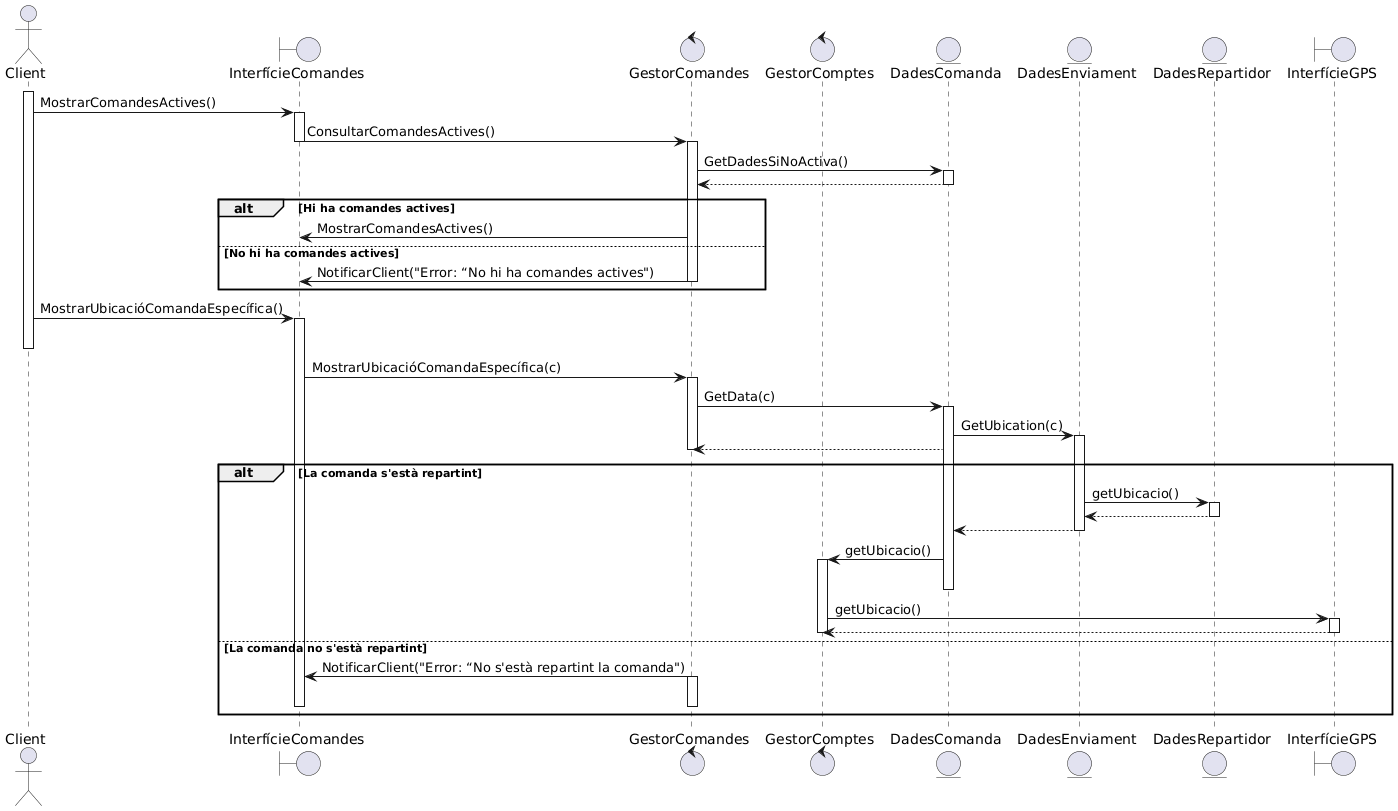

The diagram above was rendered by PlantUML. Its source (embedded in the PNG):
@startuml
actor Client
boundary InterfícieComandes
boundary InterfícieGPS
control GestorComandes
control GestorComptes

entity DadesComanda
entity DadesEnviament
entity DadesRepartidor
boundary InterfícieGPS

Client++
Client -> InterfícieComandes++: MostrarComandesActives()
InterfícieComandes -> GestorComandes--++: ConsultarComandesActives()

GestorComandes->DadesComanda++:GetDadesSiNoActiva()
DadesComanda-->GestorComandes--

alt Hi ha comandes actives
GestorComandes->InterfícieComandes: MostrarComandesActives() 
else No hi ha comandes actives
GestorComandes->InterfícieComandes--: NotificarClient("Error: “No hi ha comandes actives")
end

Client -> InterfícieComandes++: MostrarUbicacióComandaEspecífica()
Client--
InterfícieComandes -> GestorComandes++: MostrarUbicacióComandaEspecífica(c)
GestorComandes -> DadesComanda++: GetData(c)
DadesComanda -> DadesEnviament++: GetUbication(c)
DadesComanda --> GestorComandes
GestorComandes--

alt La comanda s'està repartint
DadesEnviament->DadesRepartidor++: getUbicacio()
DadesRepartidor-->DadesEnviament--

DadesEnviament-->DadesComanda--
DadesComanda->GestorComptes++: getUbicacio()
DadesComanda--
GestorComptes->InterfícieGPS++: getUbicacio()
InterfícieGPS-->GestorComptes
InterfícieGPS--
GestorComptes--



else La comanda no s'està repartint
GestorComandes->InterfícieComandes: NotificarClient("Error: “No s'està repartint la comanda")

GestorComandes++
InterfícieComandes--
GestorComandes--
end
@enduml